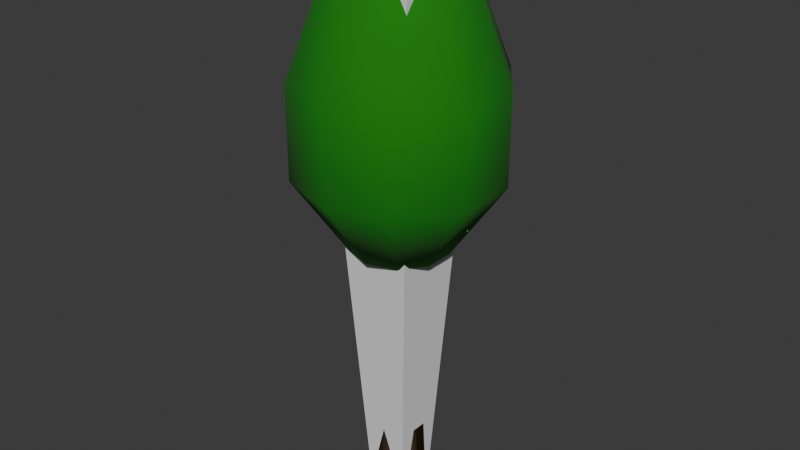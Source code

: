 # Source: ArbolC.blend  (saved by Blender 4.1.24; exported with 4.5.12 LTS)
import bpy
from mathutils import Matrix  # noqa: F401  (used for matrix-valued properties, if any)

bpy.ops.wm.read_factory_settings(use_empty=True)
scene = bpy.context.scene
scene.name = 'Scene'

# ---- collections
col_collection = bpy.data.collections.new('Collection'); scene.collection.children.link(col_collection)

# ---- materials (node trees are filled in below, after node groups)
mat_hojas = bpy.data.materials.new('Hojas')
mat_hojas.use_transparent_shadow = False
mat_tronco = bpy.data.materials.new('Tronco')
mat_tronco.use_transparent_shadow = False

# ---- material node trees
mat_hojas.use_nodes = True; mat_hojas.node_tree.nodes.clear()
_N = mat_hojas.node_tree.nodes; _L = mat_hojas.node_tree.links
n0 = _N.new('ShaderNodeBsdfPrincipled'); n0.name = 'Principled BSDF'; n0.location = (10, 300)
n0.inputs[0].default_value = (0.005245, 0.1986, 0.0, 1.0)
n0.inputs[2].default_value = 1.0
n1 = _N.new('ShaderNodeOutputMaterial'); n1.name = 'Material Output'; n1.location = (300, 300)
_L.new(n0.outputs[0], n1.inputs[0])
n1.is_active_output = True
mat_tronco.use_nodes = True; mat_tronco.node_tree.nodes.clear()
_N = mat_tronco.node_tree.nodes; _L = mat_tronco.node_tree.links
n0 = _N.new('ShaderNodeBsdfPrincipled'); n0.name = 'Principled BSDF'; n0.location = (10, 300)
n0.inputs[0].default_value = (0.247, 0.1129, 0.01777, 1.0)
n0.inputs[2].default_value = 1.0
n1 = _N.new('ShaderNodeOutputMaterial'); n1.name = 'Material Output'; n1.location = (300, 300)
_L.new(n0.outputs[0], n1.inputs[0])
n1.is_active_output = True

# ---- world
world_world = bpy.data.worlds.new('World'); scene.world = world_world
world_world.use_nodes = True; world_world.node_tree.nodes.clear()
_N = world_world.node_tree.nodes; _L = world_world.node_tree.links
n0 = _N.new('ShaderNodeOutputWorld'); n0.name = 'World Output'; n0.location = (300, 300)
n1 = _N.new('ShaderNodeBackground'); n1.name = 'Background'; n1.location = (10, 300)
n1.inputs[0].default_value = (0.05088, 0.05088, 0.05088, 1.0)
_L.new(n1.outputs[0], n0.inputs[0])
n0.is_active_output = True
world_world.color = (0.05088, 0.05088, 0.05088)
world_world.use_sun_shadow = False
world_world.sun_shadow_jitter_overblur = 0.0

# ---- meshes
me_cube_006 = bpy.data.meshes.new('Cube.006')
me_cube_006.from_pydata([(-0.1237, -0.1279, -0.04288), (-0.3138, -0.3245, 3.309), (-0.1237, 0.1279, -0.04288), (-0.3138, 0.3245, 3.309), (0.1237, -0.1279, -0.04288), (0.3138, -0.3245, 3.309), (0.1237, 0.1279, -0.04288), (0.3138, 0.3245, 3.309)], [], [(0, 1, 3, 2), (2, 3, 7, 6), (6, 7, 5, 4), (4, 5, 1, 0), (2, 6, 4, 0), (7, 3, 1, 5)])
_uv = me_cube_006.uv_layers.new(name='UVMap')
_uv.uv.foreach_set('vector', [0.375, 0.0, 0.625, 0.0, 0.625, 0.25, 0.375, 0.25, 0.375, 0.25, 0.625, 0.25, 0.625, 0.5, 0.375, 0.5, 0.375, 0.5, 0.625, 0.5, 0.625, 0.75, 0.375, 0.75, 0.375, 0.75, 0.625, 0.75, 0.625, 1.0, 0.375, 1.0, 0.125, 0.5, 0.375, 0.5, 0.375, 0.75, 0.125, 0.75, 0.625, 0.5, 0.875, 0.5, 0.875, 0.75, 0.625, 0.75])
me_cube_006.update()
me_cylinder = bpy.data.meshes.new('Cylinder')
me_cylinder.from_pydata([(2.384e-07, 0.1638, -0.04438), (2.384e-07, 0.1104, 1.539), (0.09787, 0.1325, -0.04438), (0.06597, 0.08931, 1.539), (0.1584, 0.05061, -0.04438), (0.1067, 0.03412, 1.539), (0.1584, -0.05061, -0.04438), (0.1067, -0.03411, 1.539), (0.09787, -0.1325, -0.04438), (0.06597, -0.08931, 1.539), (2.384e-07, -0.1638, -0.04438), (2.384e-07, -0.1104, 1.539), (-0.09787, -0.1325, -0.04438), (-0.06597, -0.08931, 1.539), (-0.1584, -0.05061, -0.04438), (-0.1067, -0.03411, 1.539), (-0.1584, 0.05061, -0.04438), (-0.1067, 0.03412, 1.539), (-0.09787, 0.1325, -0.04438), (-0.06597, 0.08931, 1.539), (0.1731, 0.2343, 1.539), (2.384e-07, 0.2896, 1.539), (0.28, 0.08949, 1.539), (0.28, -0.08949, 1.539), (0.1731, -0.2343, 1.539), (2.384e-07, -0.2896, 1.539), (-0.1731, -0.2343, 1.539), (-0.28, -0.08949, 1.539), (-0.28, 0.08949, 1.539), (-0.1731, 0.2343, 1.539), (0.3598, 0.4871, 1.996), (2.384e-07, 0.6021, 1.996), (0.5822, 0.1861, 1.996), (0.5822, -0.1861, 1.996), (0.3598, -0.4871, 1.996), (2.384e-07, -0.6021, 1.996), (-0.3598, -0.4871, 1.996), (-0.5822, -0.1861, 1.996), (-0.5822, 0.1861, 1.996), (-0.3598, 0.4871, 1.996), (0.3598, 0.4871, 2.54), (0.0, 0.6021, 2.54), (0.5822, 0.1861, 2.54), (0.5822, -0.1861, 2.54), (0.3598, -0.4871, 2.54), (0.0, -0.6021, 2.54), (-0.3598, -0.4871, 2.54), (-0.5822, -0.1861, 2.54), (-0.5822, 0.1861, 2.54), (-0.3598, 0.4871, 2.54), (0.2417, 0.3273, 3.061), (0.0, 0.4045, 3.061), (0.3911, 0.125, 3.061), (0.3911, -0.125, 3.061), (0.2417, -0.3273, 3.061), (0.0, -0.4045, 3.061), (-0.2417, -0.3273, 3.061), (-0.3911, -0.125, 3.061), (-0.3911, 0.125, 3.061), (-0.2417, 0.3273, 3.061), (0.05139, 0.06958, 3.37), (0.0, 0.08601, 3.37), (0.08316, 0.02658, 3.37), (0.08316, -0.02658, 3.37), (0.05139, -0.06958, 3.37), (0.0, -0.086, 3.37), (-0.05139, -0.06958, 3.37), (-0.08316, -0.02658, 3.37), (-0.08316, 0.02658, 3.37), (-0.05139, 0.06958, 3.37)], [], [(0, 1, 3, 2), (2, 3, 5, 4), (4, 5, 7, 6), (6, 7, 9, 8), (8, 9, 11, 10), (10, 11, 13, 12), (12, 13, 15, 14), (14, 15, 17, 16), (17, 15, 27, 28), (16, 17, 19, 18), (18, 19, 1, 0), (0, 2, 4, 6, 8, 10, 12, 14, 16, 18), (24, 23, 33, 34), (15, 13, 26, 27), (13, 11, 25, 26), (11, 9, 24, 25), (9, 7, 23, 24), (3, 1, 21, 20), (7, 5, 22, 23), (5, 3, 20, 22), (1, 19, 29, 21), (19, 17, 28, 29), (30, 31, 41, 40), (20, 21, 31, 30), (28, 27, 37, 38), (25, 24, 34, 35), (22, 20, 30, 32), (29, 28, 38, 39), (26, 25, 35, 36), (23, 22, 32, 33), (21, 29, 39, 31), (27, 26, 36, 37), (45, 44, 54, 55), (38, 37, 47, 48), (35, 34, 44, 45), (32, 30, 40, 42), (39, 38, 48, 49), (36, 35, 45, 46), (33, 32, 42, 43), (31, 39, 49, 41), (37, 36, 46, 47), (34, 33, 43, 44), (52, 50, 60, 62), (42, 40, 50, 52), (49, 48, 58, 59), (46, 45, 55, 56), (43, 42, 52, 53), (41, 49, 59, 51), (47, 46, 56, 57), (44, 43, 53, 54), (40, 41, 51, 50), (48, 47, 57, 58), (60, 61, 69, 68, 67, 66, 65, 64, 63, 62), (59, 58, 68, 69), (56, 55, 65, 66), (53, 52, 62, 63), (51, 59, 69, 61), (57, 56, 66, 67), (54, 53, 63, 64), (50, 51, 61, 60), (58, 57, 67, 68), (55, 54, 64, 65)])
me_cylinder.polygons.foreach_set('use_smooth', [True] * 62)
me_cylinder.polygons.foreach_set('material_index', [1, 1, 1, 1, 1, 1, 1, 1, 0, 1, 1, 1, 0, 0, 0, 0, 0, 0, 0, 0, 0, 0, 0, 0, 0, 0, 0, 0, 0, 0, 0, 0, 0, 0, 0, 0, 0, 0, 0, 0, 0, 0, 0, 0, 0, 0, 0, 0, 0, 0, 0, 0, 0, 0, 0, 0, 0, 0, 0, 0, 0, 0])
_uv = me_cylinder.uv_layers.new(name='UVMap')
_uv.uv.foreach_set('vector', [1.0, 0.5, 1.0, 1.0, 0.9, 1.0, 0.9, 0.5, 0.9, 0.5, 0.9, 1.0, 0.8, 1.0, 0.8, 0.5, 0.8, 0.5, 0.8, 1.0, 0.7, 1.0, 0.7, 0.5, 0.7, 0.5, 0.7, 1.0, 0.6, 1.0, 0.6, 0.5, 0.6, 0.5, 0.6, 1.0, 0.5, 1.0, 0.5, 0.5, 0.5, 0.5, 0.5, 1.0, 0.4, 1.0, 0.4, 0.5, 0.4, 0.5, 0.4, 1.0, 0.3, 1.0, 0.3, 0.5, 0.3, 0.5, 0.3, 1.0, 0.2, 1.0, 0.2, 0.5, 0.2, 1.0, 0.3, 1.0, 0.3, 1.0, 0.2, 1.0, 0.2, 0.5, 0.2, 1.0, 0.1, 1.0, 0.1, 0.5, 0.1, 0.5, 0.1, 1.0, -7.451e-08, 1.0, -7.451e-08, 0.5, 0.75, 0.49, 0.8911, 0.4442, 0.9783, 0.3242, 0.9783, 0.1758, 0.8911, 0.05584, 0.75, 0.01, 0.6089, 0.05584, 0.5217, 0.1758, 0.5217, 0.3242, 0.6089, 0.4442, 0.6, 1.0, 0.7, 1.0, 0.7, 1.0, 0.6, 1.0, 0.3, 1.0, 0.4, 1.0, 0.4, 1.0, 0.3, 1.0, 0.4, 1.0, 0.5, 1.0, 0.5, 1.0, 0.4, 1.0, 0.5, 1.0, 0.6, 1.0, 0.6, 1.0, 0.5, 1.0, 0.6, 1.0, 0.7, 1.0, 0.7, 1.0, 0.6, 1.0, 0.9, 1.0, 1.0, 1.0, 1.0, 1.0, 0.9, 1.0, 0.7, 1.0, 0.8, 1.0, 0.8, 1.0, 0.7, 1.0, 0.8, 1.0, 0.9, 1.0, 0.9, 1.0, 0.8, 1.0, -7.451e-08, 1.0, 0.1, 1.0, 0.1, 1.0, -7.451e-08, 1.0, 0.1, 1.0, 0.2, 1.0, 0.2, 1.0, 0.1, 1.0, 0.9, 1.0, 1.0, 1.0, 1.0, 1.0, 0.9, 1.0, 0.9, 1.0, 1.0, 1.0, 1.0, 1.0, 0.9, 1.0, 0.2, 1.0, 0.3, 1.0, 0.3, 1.0, 0.2, 1.0, 0.5, 1.0, 0.6, 1.0, 0.6, 1.0, 0.5, 1.0, 0.8, 1.0, 0.9, 1.0, 0.9, 1.0, 0.8, 1.0, 0.1, 1.0, 0.2, 1.0, 0.2, 1.0, 0.1, 1.0, 0.4, 1.0, 0.5, 1.0, 0.5, 1.0, 0.4, 1.0, 0.7, 1.0, 0.8, 1.0, 0.8, 1.0, 0.7, 1.0, -7.451e-08, 1.0, 0.1, 1.0, 0.1, 1.0, -7.451e-08, 1.0, 0.3, 1.0, 0.4, 1.0, 0.4, 1.0, 0.3, 1.0, 0.5, 1.0, 0.6, 1.0, 0.6, 1.0, 0.5, 1.0, 0.2, 1.0, 0.3, 1.0, 0.3, 1.0, 0.2, 1.0, 0.5, 1.0, 0.6, 1.0, 0.6, 1.0, 0.5, 1.0, 0.8, 1.0, 0.9, 1.0, 0.9, 1.0, 0.8, 1.0, 0.1, 1.0, 0.2, 1.0, 0.2, 1.0, 0.1, 1.0, 0.4, 1.0, 0.5, 1.0, 0.5, 1.0, 0.4, 1.0, 0.7, 1.0, 0.8, 1.0, 0.8, 1.0, 0.7, 1.0, -7.451e-08, 1.0, 0.1, 1.0, 0.1, 1.0, -7.451e-08, 1.0, 0.3, 1.0, 0.4, 1.0, 0.4, 1.0, 0.3, 1.0, 0.6, 1.0, 0.7, 1.0, 0.7, 1.0, 0.6, 1.0, 0.8, 1.0, 0.9, 1.0, 0.9, 1.0, 0.8, 1.0, 0.8, 1.0, 0.9, 1.0, 0.9, 1.0, 0.8, 1.0, 0.1, 1.0, 0.2, 1.0, 0.2, 1.0, 0.1, 1.0, 0.4, 1.0, 0.5, 1.0, 0.5, 1.0, 0.4, 1.0, 0.7, 1.0, 0.8, 1.0, 0.8, 1.0, 0.7, 1.0, -7.451e-08, 1.0, 0.1, 1.0, 0.1, 1.0, -7.451e-08, 1.0, 0.3, 1.0, 0.4, 1.0, 0.4, 1.0, 0.3, 1.0, 0.6, 1.0, 0.7, 1.0, 0.7, 1.0, 0.6, 1.0, 0.9, 1.0, 1.0, 1.0, 1.0, 1.0, 0.9, 1.0, 0.2, 1.0, 0.3, 1.0, 0.3, 1.0, 0.2, 1.0, 0.3911, 0.4442, 0.25, 0.49, 0.1089, 0.4442, 0.02175, 0.3242, 0.02175, 0.1758, 0.1089, 0.05584, 0.25, 0.01, 0.3911, 0.05584, 0.4783, 0.1758, 0.4783, 0.3242, 0.1, 1.0, 0.2, 1.0, 0.2, 1.0, 0.1, 1.0, 0.4, 1.0, 0.5, 1.0, 0.5, 1.0, 0.4, 1.0, 0.7, 1.0, 0.8, 1.0, 0.8, 1.0, 0.7, 1.0, -7.451e-08, 1.0, 0.1, 1.0, 0.1, 1.0, -7.451e-08, 1.0, 0.3, 1.0, 0.4, 1.0, 0.4, 1.0, 0.3, 1.0, 0.6, 1.0, 0.7, 1.0, 0.7, 1.0, 0.6, 1.0, 0.9, 1.0, 1.0, 1.0, 1.0, 1.0, 0.9, 1.0, 0.2, 1.0, 0.3, 1.0, 0.3, 1.0, 0.2, 1.0, 0.5, 1.0, 0.6, 1.0, 0.6, 1.0, 0.5, 1.0])
me_cylinder.materials.append(mat_hojas)
me_cylinder.materials.append(mat_tronco)
me_cylinder.update()

# ---- objects
ob_cube_002__convcolonly_001 = bpy.data.objects.new('Cube.002 -convcolonly.001', me_cube_006)
ob_arbol = bpy.data.objects.new('Arbol', me_cylinder)

# ---- transforms, parenting, visibility, modifiers, constraints
ob_cube_002__convcolonly_001.location = (0.0, 0.0, 0.0)
ob_arbol.location = (0.0, 0.0, 0.0)

# ---- collection membership
col_collection.objects.link(ob_cube_002__convcolonly_001)
col_collection.objects.link(ob_arbol)

# ---- scene / render settings (as saved in the file)
scene.frame_start = 1; scene.frame_end = 250; scene.frame_set(1)
scene.render.engine = 'BLENDER_EEVEE_NEXT'
scene.cycles.sampling_pattern = 'TABULATED_SOBOL'
scene.eevee.ray_tracing_options.trace_max_roughness = 0.0
bpy.context.view_layer.update()

# ---- added for rendering (the .blend has no active camera and no usable light): camera, sun
cam_auto = bpy.data.cameras.new('AutoCamera')
cam_auto.lens = 50.0
cam_auto.sensor_width = 36.0
cam_auto.clip_end = 1000.0
ob_auto_camera = bpy.data.objects.new('AutoCamera', cam_auto)
scene.collection.objects.link(ob_auto_camera)
ob_auto_camera.location = (3.51909, -4.22291, 4.47826)
ob_auto_camera.rotation_euler = (1.09748, -7.21219e-08, 0.694738)
scene.camera = ob_auto_camera
light_auto_sun = bpy.data.lights.new('AutoSun', 'SUN')
light_auto_sun.energy = 3.0
light_auto_sun.angle = 0.0523599
ob_auto_sun = bpy.data.objects.new('AutoSun', light_auto_sun)
scene.collection.objects.link(ob_auto_sun)
ob_auto_sun.rotation_euler = (0.872665, 0.174533, 0.523599)
bpy.context.view_layer.update()
